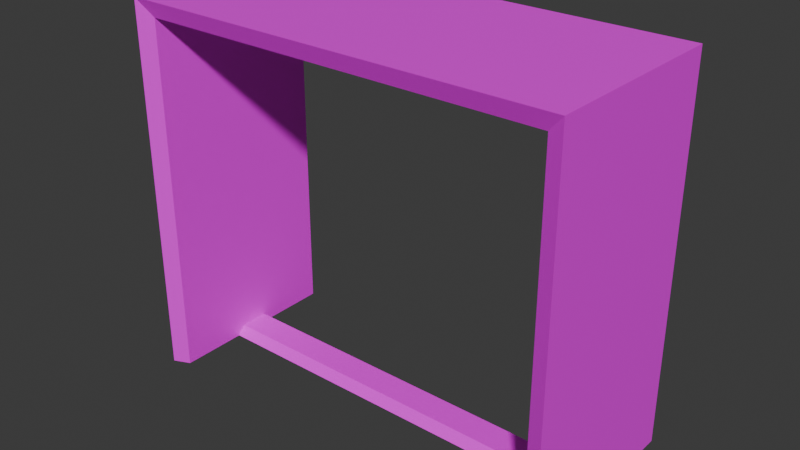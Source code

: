 # Source: normal_door.blend  (saved by Blender 4.2.66; exported with 4.5.12 LTS)
import bpy
from mathutils import Matrix  # noqa: F401  (used for matrix-valued properties, if any)

bpy.ops.wm.read_factory_settings(use_empty=True)
scene = bpy.context.scene
scene.name = 'Scene'

# ---- collections
col_collection = bpy.data.collections.new('Collection'); scene.collection.children.link(col_collection)
col_normaldoorbounds = bpy.data.collections.new('NormalDoorBounds'); col_collection.children.link(col_normaldoorbounds)

# ---- images (referenced by path relative to the original .blend; pixels are not part of the script)
import os
ASSET_DIR = os.environ.get("B2B_ASSET_DIR", "")  # directory of the original .blend (textures are referenced by path, not embedded)
HERE = os.path.dirname(os.path.abspath(__file__))  # packed textures are extracted next to this script under _unpacked/

def load_image(name, relpath, width, height, colorspace="sRGB"):
    """Load a texture the original file referenced (path relative to the .blend, or extracted next to this script)."""
    p = next((c for c in (os.path.join(HERE, relpath), os.path.join(ASSET_DIR, relpath)) if relpath and os.path.exists(c)), "")
    if p:
        img = bpy.data.images.load(p, check_existing=True)
        img.name = name
    else:  # same state as the original file: an image datablock whose file is absent (Cycles renders it pink)
        img = bpy.data.images.new(name, width, height)
        img.source = "FILE"
        img.filepath = "//" + (relpath or name)
    img.colorspace_settings.name = colorspace
    return img
img_doorframe_tex = load_image('doorframe_tex', 'doorframe_tex.png', 1024, 1024, 'sRGB')

# ---- materials (node trees are filled in below, after node groups)
mat_material = bpy.data.materials.new('Material')

# ---- material node trees
mat_material.use_nodes = True; mat_material.node_tree.nodes.clear()
_N = mat_material.node_tree.nodes; _L = mat_material.node_tree.links
n0 = _N.new('ShaderNodeBsdfPrincipled'); n0.name = 'Principled BSDF'; n0.location = (10, 300)
n1 = _N.new('ShaderNodeOutputMaterial'); n1.name = 'Material Output'; n1.location = (300, 300)
n2 = _N.new('ShaderNodeTexImage'); n2.name = 'Image Texture'; n2.location = (-387, 299)
n2.image = img_doorframe_tex
_L.new(n0.outputs[0], n1.inputs[0])
_L.new(n2.outputs[0], n0.inputs[0])
n1.is_active_output = True

# ---- world
world_world = bpy.data.worlds.new('World'); scene.world = world_world
world_world.use_nodes = True; world_world.node_tree.nodes.clear()
_N = world_world.node_tree.nodes; _L = world_world.node_tree.links
n0 = _N.new('ShaderNodeOutputWorld'); n0.name = 'World Output'; n0.location = (300, 300)
n1 = _N.new('ShaderNodeBackground'); n1.name = 'Background'; n1.location = (10, 300)
n1.inputs[0].default_value = (0.05088, 0.05088, 0.05088, 1.0)
_L.new(n1.outputs[0], n0.inputs[0])
n0.is_active_output = True
world_world.color = (0.05088, 0.05088, 0.05088)
world_world.sun_shadow_jitter_overblur = 0.0

# ---- meshes
me_plane = bpy.data.meshes.new('Plane')
me_plane.from_pydata([(-1.023, -0.25, 0.0), (1.023, -0.25, 0.0), (-1.023, 0.25, 0.0), (1.023, 0.25, 0.0), (-1.023, 0.1637, 0.1), (-1.023, -0.1637, 0.1), (1.023, -0.1637, 0.1), (1.023, 0.1637, 0.1)], [], [(5, 6, 7, 4), (3, 2, 4, 7), (0, 1, 6, 5)])
_uv = me_plane.uv_layers.new(name='UVMap')
_uv.uv.foreach_set('vector', [0.9798, 0.8614, 0.02998, 0.8614, 0.02998, 0.7095, 0.9798, 0.7095, 0.02998, 0.6481, 0.9798, 0.6481, 0.9798, 0.7095, 0.02998, 0.7095, 0.9798, 0.9228, 0.02998, 0.9228, 0.02998, 0.8614, 0.9798, 0.8614])
me_plane.materials.append(mat_material)
me_plane.update()
me_plane_001 = bpy.data.meshes.new('Plane.001')
me_plane_001.from_pydata([(-2.25, -1.0, 4.0), (-2.25, -1.0, -5.066e-08), (-2.25, 1.0, 4.0), (-2.25, 1.0, -5.066e-08), (2.25, 1.0, 4.0), (2.25, 1.0, -8.944e-09), (2.25, -1.0, 4.0), (2.25, -1.0, -8.944e-09), (-2.429, -1.08, 4.19), (-2.429, -1.08, 0.0), (-2.429, 1.08, 4.19), (-2.429, 1.08, 0.0), (2.429, 1.08, 4.19), (2.429, 1.08, 0.0), (2.429, -1.08, 4.19), (2.429, -1.08, 0.0), (-2.25, 0.0, 4.0), (-2.25, 0.0, -5.066e-08), (2.25, 0.0, 4.0), (2.25, 0.0, -8.944e-09), (-2.25, -1.0, 2.0), (-2.25, 1.0, 2.0), (-2.429, -1.08, 2.095), (-2.429, 1.08, 2.095), (-2.25, 0.0, 2.0), (2.25, 1.0, 2.0), (2.25, -1.0, 2.0), (2.429, 1.08, 2.095), (2.429, -1.08, 2.095), (2.25, 0.0, 2.0), (-2.384e-07, -1.0, 4.0), (0.0, 1.08, 4.19), (-2.384e-07, -1.08, 4.19), (0.0, 1.0, 4.0), (0.0, 0.0, 4.0), (-2.429, 0.0, 4.19), (-2.429, 0.0, 0.0), (2.429, 0.0, 4.19), (2.429, 0.0, 0.0), (-2.429, 0.0, 2.095), (2.429, 0.0, 2.095), (-1.192e-07, 0.0, 4.19)], [], [(24, 17, 3, 21), (29, 19, 7, 26), (34, 18, 6, 30), (39, 23, 11, 36), (40, 28, 15, 38), (41, 32, 14, 37), (25, 27, 13, 5), (33, 31, 12, 4), (21, 23, 10, 2), (26, 28, 14, 6), (30, 32, 8, 0), (20, 22, 9, 1), (33, 4, 18, 34), (25, 5, 19, 29), (20, 1, 17, 24), (0, 20, 24, 16), (0, 8, 22, 20), (3, 11, 23, 21), (35, 10, 23, 39), (16, 24, 21, 2), (4, 25, 29, 18), (7, 15, 28, 26), (4, 12, 27, 25), (37, 14, 28, 40), (18, 29, 26, 6), (2, 33, 34, 16), (6, 14, 32, 30), (2, 10, 31, 33), (35, 8, 32, 41), (16, 34, 30, 0), (10, 35, 41, 31), (12, 37, 40, 27), (8, 35, 39, 22), (31, 41, 37, 12), (27, 40, 38, 13), (22, 39, 36, 9)])
_uv = me_plane_001.uv_layers.new(name='UVMap')
_uv.uv.foreach_set('vector', [0.2819, 0.199, 0.2496, 0.03893, 0.3286, 0.02328, 0.3548, 0.1866, 0.5334, 0.199, 0.5011, 0.03893, 0.5802, 0.02328, 0.6064, 0.1866, 0.5011, 0.5112, 0.5568, 0.3449, 0.6458, 0.354, 0.5751, 0.5359, 0.4728, 0.1762, 0.3709, 0.191, 0.3446, 0.02054, 0.437, 0.0001515, 0.7244, 0.1762, 0.6224, 0.191, 0.5961, 0.02054, 0.6886, 0.0001515, 0.6792, 0.5737, 0.5883, 0.5412, 0.6642, 0.3562, 0.7524, 0.3692, 0.143, 0.1798, 0.127, 0.1844, 0.1537, 0.01648, 0.1694, 0.01908, 0.1894, 0.5289, 0.1767, 0.5349, 0.09064, 0.357, 0.1092, 0.354, 0.3548, 0.1866, 0.3709, 0.191, 0.4126, 0.3562, 0.3942, 0.354, 0.6064, 0.1866, 0.6224, 0.191, 0.6642, 0.3562, 0.6458, 0.354, 0.9387, 0.5318, 0.9259, 0.5374, 0.8465, 0.359, 0.8647, 0.3561, 0.8949, 0.1812, 0.8788, 0.1862, 0.9024, 0.01522, 0.9184, 0.01754, 0.1894, 0.5289, 0.1092, 0.354, 0.1983, 0.3493, 0.2493, 0.5057, 0.143, 0.1798, 0.1694, 0.01908, 0.2493, 0.03247, 0.2225, 0.1923, 0.8949, 0.1812, 0.9184, 0.01754, 0.9998, 0.02967, 0.9756, 0.1925, 0.8647, 0.3561, 0.8949, 0.1812, 0.9756, 0.1925, 0.9531, 0.3519, 0.8647, 0.3561, 0.8465, 0.359, 0.8788, 0.1862, 0.8949, 0.1812, 0.3286, 0.02328, 0.3446, 0.02054, 0.3709, 0.191, 0.3548, 0.1866, 0.5008, 0.3692, 0.4126, 0.3562, 0.3709, 0.191, 0.4728, 0.1762, 0.3052, 0.3449, 0.2819, 0.199, 0.3548, 0.1866, 0.3942, 0.354, 0.1092, 0.354, 0.143, 0.1798, 0.2225, 0.1923, 0.1983, 0.3493, 0.5802, 0.02328, 0.5961, 0.02054, 0.6224, 0.191, 0.6064, 0.1866, 0.1092, 0.354, 0.09064, 0.357, 0.127, 0.1844, 0.143, 0.1798, 0.7524, 0.3692, 0.6642, 0.3562, 0.6224, 0.191, 0.7244, 0.1762, 0.5568, 0.3449, 0.5334, 0.199, 0.6064, 0.1866, 0.6458, 0.354, 0.3942, 0.354, 0.3235, 0.5359, 0.2496, 0.5112, 0.3052, 0.3449, 0.6458, 0.354, 0.6642, 0.3562, 0.5883, 0.5412, 0.5751, 0.5359, 0.3942, 0.354, 0.4126, 0.3562, 0.3367, 0.5412, 0.3235, 0.5359, 0.7527, 0.3685, 0.8465, 0.359, 0.9259, 0.5374, 0.8347, 0.5738, 0.9531, 0.3519, 0.9998, 0.5104, 0.9387, 0.5318, 0.8647, 0.3561, 0.4126, 0.3562, 0.5008, 0.3692, 0.4276, 0.5737, 0.3367, 0.5412, 0.09064, 0.357, 0.0001515, 0.3581, 0.03455, 0.1698, 0.127, 0.1844, 0.8465, 0.359, 0.7527, 0.3685, 0.7839, 0.1735, 0.8788, 0.1862, 0.1767, 0.5349, 0.0677, 0.5769, 0.0001515, 0.3581, 0.09064, 0.357, 0.127, 0.1844, 0.03455, 0.1698, 0.06624, 0.0001515, 0.1537, 0.01648, 0.8788, 0.1862, 0.7839, 0.1735, 0.8131, 0.0001515, 0.9024, 0.01522])
me_plane_001.materials.append(mat_material)
me_plane_001.use_paint_bone_selection = False
me_plane_001.use_paint_mask = True
me_plane_001.update()

# ---- objects
ob_floor = bpy.data.objects.new('Floor', me_plane)
ob_bounds = bpy.data.objects.new('Bounds', me_plane_001)
ob_cellbounds_x = bpy.data.objects.new('cellbounds-x', None)
ob_cellbounds_x_1 = bpy.data.objects.new('cellbounds+x', None)
ob_cellbounds_xy = bpy.data.objects.new('cellbounds-xy', None)
ob_cellbounds_xy_1 = bpy.data.objects.new('cellbounds+xy', None)
ob_left_high = bpy.data.objects.new('Left-High', None)
ob_left_low = bpy.data.objects.new('Left-Low', None)
ob_right_high = bpy.data.objects.new('Right-High', None)
ob_right_low = bpy.data.objects.new('Right-Low', None)

# ---- transforms, parenting, visibility, modifiers, constraints
ob_floor.location = (0.0, 0.0, 0.0)
ob_floor.scale = (2.2, 1.0, 1.0)
ob_bounds.location = (0.0, 0.0, 0.0)
ob_cellbounds_x.location = (-4.0, 0.0, 0.0)
ob_cellbounds_x_1.location = (4.0, 0.0, 0.0)
ob_cellbounds_xy.location = (-4.0, 0.0, 4.0)
ob_cellbounds_xy_1.location = (4.0, 0.0, 4.0)
ob_left_high.location = (2.25, 0.0, 4.0)
ob_left_low.location = (2.25, 0.0, 0.0)
ob_right_high.location = (-2.25, 0.0, 4.0)
ob_right_low.location = (-2.25, 0.0, 0.0)

# ---- collection membership
col_collection.objects.link(ob_floor)
col_collection.objects.link(ob_bounds)
col_collection.objects.link(ob_cellbounds_x)
col_collection.objects.link(ob_cellbounds_x_1)
col_collection.objects.link(ob_cellbounds_xy)
col_collection.objects.link(ob_cellbounds_xy_1)
col_normaldoorbounds.objects.link(ob_left_high)
col_normaldoorbounds.objects.link(ob_left_low)
col_normaldoorbounds.objects.link(ob_right_high)
col_normaldoorbounds.objects.link(ob_right_low)

# ---- scene / render settings (as saved in the file)
scene.frame_start = 1; scene.frame_end = 250; scene.frame_set(1)
scene.render.engine = 'BLENDER_EEVEE_NEXT'
bpy.context.view_layer.update()

# ---- added for rendering (the .blend has no active camera and no usable light): camera, sun
cam_auto = bpy.data.cameras.new('AutoCamera')
cam_auto.lens = 50.0
cam_auto.sensor_width = 36.0
cam_auto.clip_end = 1000.0
ob_auto_camera = bpy.data.objects.new('AutoCamera', cam_auto)
scene.collection.objects.link(ob_auto_camera)
ob_auto_camera.location = (6.26289, -7.51546, 7.10551)
ob_auto_camera.rotation_euler = (1.09748, -7.21219e-08, 0.694738)
scene.camera = ob_auto_camera
light_auto_sun = bpy.data.lights.new('AutoSun', 'SUN')
light_auto_sun.energy = 3.0
light_auto_sun.angle = 0.0523599
ob_auto_sun = bpy.data.objects.new('AutoSun', light_auto_sun)
scene.collection.objects.link(ob_auto_sun)
ob_auto_sun.rotation_euler = (0.872665, 0.174533, 0.523599)
bpy.context.view_layer.update()
